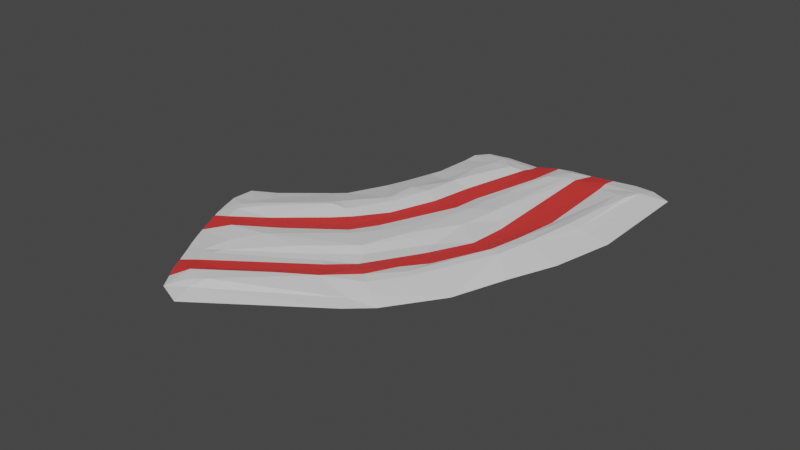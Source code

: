 # Source: road2.blend  (saved by Blender 3.6.11; exported with 4.5.12 LTS)
import bpy
from mathutils import Matrix  # noqa: F401  (used for matrix-valued properties, if any)

bpy.ops.wm.read_factory_settings(use_empty=True)
scene = bpy.context.scene
scene.name = 'Scene'

# ---- materials (node trees are filled in below, after node groups)
mat_material_001 = bpy.data.materials.new('Material.001')
mat_material_001.use_transparent_shadow = False
mat_material_002 = bpy.data.materials.new('Material.002')
mat_material_002.use_transparent_shadow = False

# ---- material node trees
mat_material_001.use_nodes = True; mat_material_001.node_tree.nodes.clear()
_N = mat_material_001.node_tree.nodes; _L = mat_material_001.node_tree.links
n0 = _N.new('ShaderNodeBsdfPrincipled'); n0.name = 'Principled BSDF'; n0.location = (10, 300)
n0.distribution = 'GGX'
n0.subsurface_method = 'RANDOM_WALK_SKIN'
n0.inputs[3].default_value = 1.45
n0.inputs[27].default_value = (0.0, 0.0, 0.0, 1.0)
n0.inputs[28].default_value = 1.0
n1 = _N.new('ShaderNodeOutputMaterial'); n1.name = 'Material Output'; n1.location = (300, 300)
_L.new(n0.outputs[0], n1.inputs[0])
n1.is_active_output = True
mat_material_002.use_nodes = True; mat_material_002.node_tree.nodes.clear()
_N = mat_material_002.node_tree.nodes; _L = mat_material_002.node_tree.links
n0 = _N.new('ShaderNodeBsdfPrincipled'); n0.name = 'Principled BSDF'; n0.location = (10, 300)
n0.distribution = 'GGX'
n0.subsurface_method = 'RANDOM_WALK_SKIN'
n0.inputs[0].default_value = (0.8, 0.04285, 0.03879, 1.0)
n0.inputs[3].default_value = 1.45
n0.inputs[27].default_value = (0.0, 0.0, 0.0, 1.0)
n0.inputs[28].default_value = 1.0
n1 = _N.new('ShaderNodeOutputMaterial'); n1.name = 'Material Output'; n1.location = (300, 300)
_L.new(n0.outputs[0], n1.inputs[0])
n1.is_active_output = True

# ---- world
world_world = bpy.data.worlds.new('World'); scene.world = world_world
world_world.use_nodes = True; world_world.node_tree.nodes.clear()
_N = world_world.node_tree.nodes; _L = world_world.node_tree.links
n0 = _N.new('ShaderNodeOutputWorld'); n0.name = 'World Output'; n0.location = (300, 300)
n1 = _N.new('ShaderNodeBackground'); n1.name = 'Background'; n1.location = (10, 300)
n1.inputs[0].default_value = (0.05088, 0.05088, 0.05088, 1.0)
_L.new(n1.outputs[0], n0.inputs[0])
n0.is_active_output = True
world_world.color = (0.05088, 0.05088, 0.05088)
world_world.use_sun_shadow = False
world_world.sun_shadow_jitter_overblur = 0.0

# ---- meshes
me_mesh = bpy.data.meshes.new('Mesh')
me_mesh.from_pydata([(-6.811, 7.451e-09, 1.153), (-6.476, 7.451e-09, 2.892), (-5.577, 7.451e-09, 4.663), (1.585, 0.09269, -5.768), (-0.3279, 7.451e-09, -6.397), (-5.329, 0.1523, 3.354), (-2.105, 7.451e-09, -6.082), (-6.694, 7.451e-09, 2.324), (-3.457, 7.451e-09, 7.074), (-5.589, 0.1936, 1.777), (-3.084, 7.451e-09, -5.012), (2.259, 7.451e-09, -6.834), (-4.606, 7.451e-09, 6.287), (3.564, 7.451e-09, -6.468), (1.754, 0.2355, -0.05362), (0.7987, 7.451e-09, 3.955), (-3.906, 0.1913, 0.1812), (-3.418, 0.1935, 5.93), (-0.7144, 0.2054, 3.056), (0.02615, 0.1693, 2.182), (-2.513, 0.1369, 1.375), (-1.747, 0.1677, -1.685), (-2.238, 0.2733, -1.948), (-2.925, 0.1784, 3.075), (-0.935, 0.11, -2.706), (-4.71, 0.138, 4.023), (-5.086, 7.451e-09, 5.503), (0.3833, 0.1364, -5.739), (3.578, 7.451e-09, -2.856), (-3.184, 7.451e-09, -3.8), (-6.355, 0.08649, 2.208), (0.1139, 7.451e-09, 4.566), (-3.092, 7.451e-09, -5.547), (-0.1054, 0.1898, 3.387), (-4.726, 7.451e-09, -0.3505), (-1.056, 0.0785, -5.42), (-1.58, 0.1113, -3.125), (-1.22, 0.1128, 2.146), (2.594, 0.1877, -2.928), (1.975, 0.2224, -1.177), (-2.139, 0.219, -3.098), (1.422, 0.2229, -0.1719), (-6.077, 7.451e-09, 0.7555), (2.364, 0.225, -3.991), (-1.97, 0.2187, -3.723), (-0.8458, 0.1067, -5.202), (-4.39, 7.451e-09, -0.6542), (0.0909, 0.2184, -2.253), (-3.445, 0.1011, 1.578), (-1.529, 0.1975, 1.938), (-0.5308, 0.2177, -1.889), (-0.009956, 0.1645, -4.298), (1.725, 0.106, -2.824), (0.4131, 0.09888, 3.675), (-2.104, 0.09428, -5.789), (2.258, 0.2377, -2.804), (2.89, 7.451e-09, -6.805), (-3.998, 0.236, 0.4563), (0.6639, 0.109, -5.772), (-3.637, 0.08896, 6.451), (-4.297, 7.451e-09, 6.737), (-4.215, 0.1753, 5.87), (-2.27, 0.1173, -5.173), (2.608, 0.1991, -5.532), (-3.893, 0.2486, 0.5543), (-3.423, 0.1931, 0.4722), (-5.743, 0.08201, 1.148), (1.517, 0.07731, -6.223), (0.7903, 7.451e-09, -6.575), (1.508, 7.451e-09, -6.698), (-0.9998, -0.006681, -5.866), (-5.981, 7.451e-09, 3.905), (2.733, 0.125, -6.198), (-6.157, 0.1268, 2.148), (2.473, 0.1566, -5.933), (2.291, 0.176, -5.609), (-1.468, 0.1592, -5.27), (-5.922, 0.08825, 2.946), (-6.058, 0.1138, 2.46), (0.294, 0.09077, -6.232), (2.513, -7.451e-09, 0.6599), (-3.573, -7.451e-09, -2.512), (-0.3921, 0.1697, -3.561), (2.011, 0.1853, -2.918), (2.948, 0.1086, -2.887), (-4.111, 0.1282, 2.533), (-4.621, 0.08759, 5.316), (-1.305, 0.1754, 3.892), (-0.5813, 0.1703, -2.664), (-1.144, 0.1117, 3.232), (-3.488, 0.1177, 1.097), (-4.145, 0.1911, 3.149), (-0.9983, 0.1043, 2.665), (-0.4108, 0.1929, 3.106), (-2.773, 7.451e-09, -5.945), (-6.024, 0.1172, 1.717), (-5.776, 7.451e-09, 4.304), (-5.548, 0.1885, 2.003), (-3.688, 0.1044, 5.242), (-6.849, 7.451e-09, 1.863), (0.1094, 7.451e-09, -6.513), (-5.405, 7.451e-09, 4.945), (2.232, 0.1103, -6.082), (-3.903, 0.1461, 6.255), (-0.1293, 0.1642, -5.306), (-2.837, 0.2354, -1.825), (-0.08139, 0.2179, -0.9235), (0.7323, 0.1394, -0.28), (-4.905, 0.102, 2.261), (-0.09681, 0.0438, 4.146), (-4.852, 7.451e-09, 5.942), (-2.254, 0.1762, -4.329), (-4.453, 0.08671, 4.455), (-3.125, 7.451e-09, -4.566), (-2.013, 0.1531, -5.229), (-2.339, 0.1804, 4.558), (-6.403, 7.451e-09, 3.043), (-1.082, -0.1031, -6.249), (-0.3335, 0.1527, -4.84), (1.041, 0.1539, -0.2802), (-0.9628, 0.1751, -1.707), (-1.387, 0.1564, -1.649), (0.478, 0.1369, -1.871), (0.7821, 0.08902, -1.51), (1.022, 0.09168, -1.438), (1.258, 0.1058, -1.366), (1.592, 0.1808, -1.259), (3.134, 7.451e-09, -0.8795), (-1.33, 0.1132, -2.997), (-2.613, 0.1017, -3.203), (-3.303, 7.451e-09, -3.404), (-2.236, 0.1778, 1.492), (-2.826, 0.105, 1.112), (-2.821, 0.112, 0.8203), (-3.026, 0.121, 0.6383), (-2.531, 0.1067, 3.179), (-2.03, 0.06044, 3.139), (-1.683, 0.1026, 3.27), (1.93, 7.451e-09, 2.328), (-3.811, 7.451e-09, -1.854), (-2.343, 0.12, -0.277), (-0.09499, 0.1074, 0.4127), (-2.91, 0.2108, -0.919), (0.6743, 0.1963, 2.268), (0.385, 0.2163, 2.339), (0.5684, 0.1711, 1.5), (-0.8021, 0.1849, 0.7272), (-1.025, 0.2192, 0.643), (0.03006, 0.1049, 1.001), (-2.638, 0.2108, -0.8958), (-1.667, 0.1737, 0.6851), (-2.051, 0.1248, 0.6054), (-2.3, 0.1064, 0.1539), (-4.559, 0.09936, 4.783), (-4.939, 0.06753, 4.744), (-5.539, 0.1032, 3.532)], [], [(10, 113, 111), (111, 114, 62), (23, 135, 37), (2, 101, 25), (6, 54, 117), (2, 25, 96), (17, 103, 59), (1, 30, 7), (3, 102, 67), (4, 70, 118), (9, 73, 97), (39, 127, 84), (91, 20, 85), (23, 37, 49), (106, 146, 141), (22, 105, 142), (19, 92, 18), (49, 131, 91), (64, 65, 57), (33, 109, 53), (15, 109, 31), (89, 86, 98), (108, 85, 48), (91, 85, 5), (5, 85, 77), (50, 106, 47), (128, 36, 21), (24, 82, 118), (105, 40, 129), (111, 44, 76), (27, 47, 58), (58, 47, 122), (27, 51, 47), (108, 78, 77), (0, 99, 95), (71, 77, 116), (20, 132, 48), (19, 145, 148, 92), (135, 136, 92, 37), (11, 69, 67), (108, 64, 97), (115, 61, 17), (64, 57, 9), (27, 68, 79), (32, 54, 94), (4, 79, 100), (118, 104, 4), (53, 138, 143), (94, 54, 6), (63, 55, 38), (43, 55, 63), (38, 55, 39), (79, 68, 100), (9, 57, 34), (34, 57, 16), (115, 89, 98), (87, 18, 89), (59, 60, 8), (98, 61, 115), (17, 61, 103), (10, 62, 32), (111, 62, 10), (19, 144, 145), (39, 41, 14), (39, 83, 126), (86, 153, 154), (91, 112, 23), (112, 91, 25), (97, 64, 9), (65, 64, 90), (66, 42, 0), (66, 34, 42), (67, 68, 58), (67, 69, 68), (58, 68, 27), (67, 58, 3), (86, 26, 61), (61, 110, 12), (61, 26, 110), (48, 133, 134, 90), (48, 132, 133), (155, 71, 25), (5, 155, 25), (116, 77, 1), (13, 56, 72), (12, 60, 61), (73, 99, 30), (95, 73, 9), (95, 99, 73), (75, 102, 3), (102, 74, 72), (75, 74, 102), (55, 43, 83), (43, 75, 83), (63, 75, 43), (76, 114, 111), (114, 76, 54), (54, 76, 35), (77, 78, 30), (77, 30, 1), (22, 21, 36), (40, 22, 36), (47, 51, 82), (81, 105, 129, 130), (46, 142, 139), (76, 44, 35), (111, 40, 44), (39, 55, 83), (118, 45, 24), (88, 82, 24), (104, 118, 82), (24, 128, 21), (35, 36, 45), (126, 83, 52), (84, 38, 39), (13, 72, 28), (72, 84, 28), (38, 84, 72), (49, 146, 147), (77, 85, 108), (48, 85, 20), (59, 109, 17), (31, 109, 59), (53, 109, 15), (53, 143, 33), (22, 40, 105), (57, 65, 16), (16, 46, 34), (106, 141, 107), (47, 88, 50), (82, 88, 47), (37, 92, 148, 141), (136, 137, 92), (137, 89, 92), (87, 109, 33), (115, 17, 87), (22, 142, 149), (65, 90, 134), (108, 48, 90), (91, 131, 20), (49, 91, 23), (18, 93, 19), (22, 149, 140, 21), (89, 18, 92), (87, 93, 18), (33, 93, 87), (36, 44, 40), (36, 35, 44), (84, 127, 28), (104, 51, 27), (51, 104, 82), (79, 104, 27), (4, 104, 79), (97, 78, 108), (97, 73, 78), (78, 73, 30), (45, 70, 35), (118, 70, 45), (83, 75, 52), (75, 3, 52), (67, 72, 11), (67, 102, 72), (60, 103, 61), (59, 103, 60), (96, 25, 71), (50, 88, 24), (117, 70, 4), (70, 54, 35), (117, 54, 70), (86, 101, 26), (154, 101, 86), (95, 66, 0), (66, 9, 34), (95, 9, 66), (64, 108, 90), (91, 5, 25), (63, 74, 75), (72, 74, 63), (59, 8, 31), (115, 87, 89), (98, 86, 61), (11, 72, 56), (38, 72, 63), (62, 54, 32), (62, 114, 54), (30, 99, 7), (111, 113, 29), (125, 126, 52), (124, 125, 52), (124, 52, 3), (123, 124, 3, 58), (122, 123, 58), (50, 24, 120), (121, 120, 24), (21, 121, 24), (14, 138, 80), (122, 47, 106), (106, 107, 123, 122), (107, 124, 123), (107, 119, 125, 124), (119, 41, 126, 125), (39, 126, 41), (14, 80, 127, 39), (45, 128, 24), (45, 36, 128), (129, 40, 111), (129, 111, 29), (130, 129, 29), (50, 150, 147), (20, 131, 150, 151), (50, 120, 151), (132, 20, 151, 152), (133, 132, 152, 140), (134, 133, 140), (65, 134, 140), (23, 112, 135), (136, 153, 86, 137), (86, 89, 137), (17, 109, 87), (141, 146, 49, 37), (142, 46, 16), (148, 119, 107), (148, 145, 41, 119), (143, 14, 41, 144), (145, 144, 41), (139, 142, 105, 81), (147, 106, 50), (141, 148, 107), (149, 142, 16, 65), (143, 144, 93, 33), (144, 19, 93), (140, 149, 65), (138, 53, 15), (147, 150, 131, 49), (151, 150, 50), (152, 151, 120, 121), (140, 152, 121, 21), (147, 146, 106), (112, 153, 136, 135), (154, 153, 112), (25, 101, 154), (154, 112, 25), (77, 155, 5), (77, 71, 155), (143, 138, 14)])
me_mesh.polygons.foreach_set('use_smooth', [True] * 245)
me_mesh.polygons.foreach_set('material_index', [0, 0, 0, 0, 0, 0, 0, 0, 0, 1, 0, 0, 0, 0, 0, 0, 1, 0, 0, 0, 0, 1, 1, 0, 1, 0, 1, 0, 0, 0, 0, 0, 0, 0, 0, 1, 1, 1, 0, 0, 0, 0, 0, 0, 0, 0, 0, 0, 0, 0, 0, 0, 0, 0, 0, 1, 1, 0, 1, 0, 0, 0, 0, 0, 0, 0, 0, 0, 0, 0, 0, 0, 1, 1, 0, 1, 1, 1, 1, 1, 1, 0, 0, 0, 0, 0, 0, 0, 0, 0, 0, 0, 0, 0, 0, 0, 0, 0, 0, 0, 0, 0, 0, 0, 0, 0, 0, 0, 1, 0, 0, 1, 1, 0, 0, 0, 0, 0, 0, 1, 1, 0, 0, 0, 0, 0, 0, 0, 0, 0, 0, 0, 0, 1, 0, 0, 0, 0, 1, 0, 0, 1, 0, 1, 1, 0, 0, 0, 0, 0, 0, 0, 0, 0, 0, 0, 1, 1, 0, 0, 0, 0, 0, 0, 0, 0, 1, 0, 0, 0, 0, 0, 0, 0, 0, 0, 0, 0, 0, 1, 1, 0, 0, 0, 0, 0, 0, 1, 1, 1, 1, 0, 0, 1, 1, 0, 0, 0, 1, 1, 1, 0, 0, 1, 1, 0, 0, 0, 0, 0, 0, 1, 1, 1, 0, 0, 0, 1, 0, 0, 0, 1, 1, 0, 0, 0, 0, 0, 0, 0, 0, 0, 0, 0, 0, 1, 1, 0, 0, 0, 0, 0, 1, 1, 0])
_k = set([(0, 66), (0, 95), (1, 30), (1, 77), (3, 52), (3, 58), (3, 67), (3, 75), (3, 102), (3, 124), (4, 70), (4, 79), (4, 104), (4, 118), (5, 25), (5, 77), (5, 91), (5, 155), (6, 54), (8, 59), (9, 34), (9, 57), (9, 64), (9, 66), (9, 73), (9, 95), (9, 97), (10, 62), (10, 111), (11, 72), (13, 72), (14, 39), (14, 41), (14, 80), (14, 138), (14, 143), (15, 53), (15, 109), (16, 34), (16, 46), (16, 57), (16, 65), (16, 142), (17, 59), (17, 87), (17, 103), (17, 109), (17, 115), (18, 19), (18, 87), (18, 89), (18, 92), (18, 93), (19, 92), (19, 93), (19, 144), (19, 145), (20, 48), (20, 85), (20, 91), (20, 131), (20, 151), (21, 22), (21, 36), (21, 121), (21, 128), (21, 140), (22, 36), (22, 40), (22, 105), (22, 142), (22, 149), (23, 37), (23, 49), (23, 91), (23, 112), (23, 135), (24, 45), (24, 82), (24, 88), (24, 118), (24, 120), (24, 121), (24, 128), (25, 71), (25, 91), (25, 112), (25, 154), (26, 61), (26, 86), (27, 47), (27, 51), (27, 58), (27, 68), (27, 79), (27, 104), (28, 72), (28, 84), (29, 111), (29, 129), (30, 73), (30, 99), (31, 59), (32, 54), (32, 62), (33, 53), (33, 87), (33, 93), (33, 109), (33, 143), (34, 57), (34, 66), (35, 36), (35, 44), (35, 45), (35, 54), (35, 70), (35, 76), (36, 40), (36, 44), (36, 45), (36, 128), (37, 49), (37, 92), (37, 135), (37, 141), (38, 39), (38, 55), (38, 63), (38, 72), (38, 84), (39, 41), (39, 55), (39, 83), (39, 84), (39, 126), (39, 127), (40, 44), (40, 105), (40, 111), (40, 129), (41, 119), (41, 126), (41, 144), (41, 145), (42, 66), (43, 55), (43, 63), (43, 75), (43, 83), (44, 76), (44, 111), (45, 70), (45, 128), (46, 142), (47, 50), (47, 58), (47, 82), (47, 88), (47, 106), (47, 122), (48, 108), (48, 132), (49, 91), (49, 131), (49, 146), (49, 147), (50, 88), (50, 120), (50, 147), (50, 150), (50, 151), (51, 82), (51, 104), (52, 75), (52, 83), (52, 124), (52, 125), (52, 126), (53, 109), (53, 138), (53, 143), (54, 62), (54, 70), (54, 76), (54, 94), (54, 114), (54, 117), (55, 63), (56, 72), (57, 64), (57, 65), (58, 67), (58, 68), (58, 122), (58, 123), (59, 60), (59, 103), (59, 109), (60, 61), (60, 103), (61, 86), (61, 98), (61, 103), (61, 110), (61, 115), (63, 72), (63, 74), (63, 75), (64, 65), (64, 97), (64, 108), (65, 90), (65, 134), (65, 140), (65, 149), (66, 95), (67, 68), (67, 72), (68, 79), (70, 118), (71, 155), (72, 74), (72, 84), (72, 102), (73, 78), (73, 97), (73, 99), (74, 75), (74, 102), (75, 83), (75, 102), (76, 111), (76, 114), (77, 78), (77, 85), (77, 108), (78, 97), (78, 108), (79, 100), (79, 104), (81, 105), (82, 88), (82, 104), (82, 118), (83, 126), (85, 91), (85, 108), (86, 98), (86, 101), (86, 137), (86, 153), (86, 154), (87, 89), (87, 93), (87, 109), (87, 115), (89, 92), (89, 98), (89, 115), (90, 108), (90, 134), (91, 112), (91, 131), (92, 136), (92, 137), (92, 148), (93, 144), (95, 99), (97, 108), (98, 115), (101, 154), (104, 118), (105, 129), (105, 142), (106, 107), (106, 122), (106, 141), (106, 146), (106, 147), (107, 119), (107, 123), (107, 124), (107, 141), (107, 148), (111, 114), (111, 129), (112, 135), (112, 153), (112, 154), (119, 125), (119, 148), (120, 121), (120, 151), (121, 152), (122, 123), (123, 124), (124, 125), (125, 126), (129, 130), (131, 150), (132, 133), (132, 152), (133, 140), (134, 140), (135, 136), (136, 137), (136, 153), (139, 142), (140, 149), (140, 152), (141, 146), (141, 148), (142, 149), (143, 144), (144, 145), (145, 148), (147, 150), (150, 151), (151, 152), (153, 154)])
me_mesh.attributes.new('sharp_edge', 'BOOLEAN', 'EDGE').data.foreach_set('value', [ (min(e.vertices), max(e.vertices)) in _k for e in me_mesh.edges])
_uv = me_mesh.uv_layers.new(name='map1')
_uv.uv.foreach_set('vector', [0.4361, 0.3065, 0.4361, 0.3065, 0.4361, 0.3065, 0.4361, 0.3065, 0.4361, 0.3065, 0.4361, 0.3065, 0.4361, 0.2784, 0.4361, 0.2784, 0.4361, 0.2784, 0.4361, 0.3065, 0.4361, 0.3065, 0.4361, 0.3065, 0.4361, 0.3065, 0.4361, 0.3065, 0.4361, 0.3065, 0.4361, 0.3065, 0.4361, 0.3065, 0.4361, 0.3065, 0.4361, 0.3065, 0.4361, 0.3065, 0.4361, 0.3065, 0.4361, 0.3065, 0.4361, 0.3065, 0.4361, 0.3065, 0.4361, 0.3065, 0.4361, 0.3065, 0.4361, 0.3065, 0.4361, 0.2784, 0.4361, 0.2784, 0.4361, 0.2784, 0.4361, 0.3065, 0.4361, 0.3065, 0.4361, 0.3065, 0.4361, 0.3065, 0.4361, 0.3065, 0.4361, 0.3065, 0.4361, 0.3065, 0.4361, 0.3065, 0.4361, 0.3065, 0.4361, 0.2784, 0.4361, 0.2784, 0.4361, 0.2784, 0.4361, 0.2784, 0.4361, 0.2784, 0.4361, 0.2784, 0.4361, 0.3065, 0.4361, 0.3065, 0.4361, 0.3065, 0.4361, 0.3065, 0.4361, 0.3065, 0.4361, 0.3065, 0.4361, 0.3065, 0.4361, 0.3065, 0.4361, 0.3065, 0.4361, 0.3065, 0.4361, 0.3065, 0.4361, 0.3065, 0.4361, 0.3065, 0.4361, 0.3065, 0.4361, 0.3065, 0.4361, 0.3065, 0.4361, 0.3065, 0.4361, 0.3065, 0.4361, 0.3065, 0.4361, 0.3065, 0.4361, 0.3065, 0.4361, 0.2784, 0.4361, 0.2784, 0.4361, 0.2784, 0.4361, 0.3065, 0.4361, 0.3065, 0.4361, 0.3065, 0.4361, 0.2784, 0.4361, 0.2784, 0.4361, 0.2784, 0.4361, 0.3065, 0.4361, 0.3065, 0.4361, 0.3065, 0.4361, 0.3065, 0.4361, 0.3065, 0.4361, 0.3065, 0.4361, 0.2784, 0.4361, 0.2784, 0.4361, 0.2784, 0.4361, 0.3065, 0.4361, 0.3065, 0.4361, 0.3065, 0.4361, 0.3065, 0.4361, 0.3065, 0.4361, 0.3065, 0.4361, 0.3065, 0.4361, 0.3065, 0.4361, 0.3065, 0.4361, 0.3065, 0.4361, 0.3065, 0.4361, 0.3065, 0.4361, 0.3065, 0.4361, 0.3065, 0.4361, 0.3065, 0.4361, 0.3065, 0.4361, 0.3065, 0.4361, 0.3065, 0.4361, 0.3065, 0.4361, 0.3065, 0.4361, 0.3065, 0.4361, 0.2784, 0.4361, 0.2784, 0.4361, 0.2784, 0.4361, 0.2784, 0.4361, 0.2784, 0.4361, 0.2784, 0.4361, 0.3065, 0.4361, 0.3065, 0.4361, 0.3065, 0.4361, 0.3065, 0.4361, 0.2784, 0.4361, 0.2784, 0.4361, 0.2784, 0.4361, 0.2784, 0.4361, 0.3065, 0.4361, 0.3065, 0.4361, 0.3065, 0.4361, 0.3065, 0.4361, 0.3065, 0.4361, 0.3065, 0.4361, 0.3065, 0.4361, 0.3065, 0.4361, 0.3065, 0.4361, 0.3065, 0.4361, 0.3065, 0.4361, 0.3065, 0.4361, 0.3065, 0.4361, 0.3065, 0.4361, 0.3065, 0.4361, 0.3065, 0.4361, 0.3065, 0.4361, 0.3065, 0.4361, 0.3065, 0.4361, 0.3065, 0.4361, 0.3065, 0.4361, 0.2784, 0.4361, 0.2784, 0.4361, 0.2784, 0.4361, 0.3065, 0.4361, 0.3065, 0.4361, 0.3065, 0.4361, 0.3065, 0.4361, 0.3065, 0.4361, 0.3065, 0.4361, 0.3065, 0.4361, 0.3065, 0.4361, 0.3065, 0.4361, 0.3065, 0.4361, 0.3065, 0.4361, 0.3065, 0.4361, 0.3065, 0.4361, 0.3065, 0.4361, 0.3065, 0.4361, 0.3065, 0.4361, 0.3065, 0.4361, 0.3065, 0.4361, 0.3065, 0.4361, 0.3065, 0.4361, 0.3065, 0.4361, 0.3065, 0.4361, 0.3065, 0.4361, 0.3065, 0.4361, 0.3065, 0.4361, 0.3065, 0.4361, 0.3065, 0.4361, 0.3065, 0.4361, 0.3065, 0.4361, 0.3065, 0.4361, 0.3065, 0.4361, 0.3065, 0.4361, 0.3065, 0.4361, 0.3065, 0.4361, 0.3065, 0.4361, 0.3065, 0.4361, 0.3065, 0.4361, 0.3065, 0.4361, 0.3065, 0.4361, 0.3065, 0.4361, 0.3065, 0.4361, 0.3065, 0.4361, 0.3065, 0.4361, 0.3065, 0.4361, 0.3065, 0.4361, 0.3065, 0.4361, 0.3065, 0.4361, 0.3065, 0.4361, 0.3065, 0.4361, 0.3065, 0.4361, 0.3065, 0.4361, 0.3065, 0.4361, 0.3065, 0.4361, 0.3065, 0.4361, 0.2784, 0.4361, 0.2784, 0.4361, 0.2784, 0.4361, 0.3065, 0.4361, 0.3065, 0.4361, 0.3065, 0.4361, 0.3065, 0.4361, 0.3065, 0.4361, 0.3065, 0.4361, 0.3065, 0.4361, 0.3065, 0.4361, 0.3065, 0.4361, 0.3065, 0.4361, 0.3065, 0.4361, 0.3065, 0.4361, 0.3065, 0.4361, 0.3065, 0.4361, 0.3065, 0.4361, 0.3065, 0.4361, 0.3065, 0.4361, 0.3065, 0.4361, 0.2784, 0.4361, 0.2784, 0.4361, 0.2784, 0.4361, 0.2784, 0.4361, 0.2784, 0.4361, 0.2784, 0.4361, 0.3065, 0.4361, 0.3065, 0.4361, 0.3065, 0.4361, 0.2784, 0.4361, 0.2784, 0.4361, 0.2784, 0.4361, 0.3065, 0.4361, 0.3065, 0.4361, 0.3065, 0.4361, 0.3065, 0.4361, 0.3065, 0.4361, 0.3065, 0.4361, 0.3065, 0.4361, 0.3065, 0.4361, 0.3065, 0.4361, 0.2784, 0.4361, 0.2784, 0.4361, 0.2784, 0.4361, 0.2784, 0.4361, 0.2784, 0.4361, 0.2784, 0.4361, 0.2784, 0.4362, 0.3064, 0.4362, 0.3064, 0.4362, 0.3064, 0.4362, 0.3064, 0.4362, 0.3064, 0.4362, 0.3064, 0.4361, 0.2784, 0.4361, 0.2784, 0.4361, 0.2784, 0.4361, 0.3065, 0.4361, 0.3065, 0.4361, 0.3065, 0.4361, 0.3065, 0.4361, 0.3065, 0.4361, 0.3065, 0.4361, 0.3065, 0.4361, 0.3065, 0.4361, 0.3065, 0.4361, 0.3065, 0.4361, 0.3065, 0.4361, 0.3065, 0.4361, 0.3065, 0.4361, 0.3065, 0.4361, 0.3065, 0.4361, 0.3065, 0.4361, 0.3065, 0.4361, 0.3065, 0.4361, 0.3065, 0.4361, 0.3065, 0.4361, 0.3065, 0.4361, 0.3065, 0.4361, 0.3065, 0.4361, 0.3065, 0.4361, 0.3065, 0.4361, 0.3065, 0.4361, 0.3065, 0.4361, 0.3065, 0.4361, 0.3065, 0.4361, 0.3065, 0.4361, 0.3065, 0.4361, 0.3065, 0.4361, 0.3065, 0.4361, 0.3065, 0.4361, 0.3065, 0.4361, 0.3065, 0.4361, 0.3065, 0.4361, 0.3065, 0.4361, 0.3065, 0.4361, 0.3065, 0.4361, 0.3065, 0.4361, 0.3065, 0.4361, 0.3065, 0.4361, 0.3065, 0.4361, 0.3065, 0.4361, 0.3065, 0.4361, 0.3065, 0.4361, 0.3065, 0.4361, 0.3065, 0.4361, 0.3065, 0.4361, 0.3065, 0.4361, 0.3065, 0.4361, 0.3065, 0.4361, 0.3065, 0.4361, 0.3065, 0.4361, 0.3065, 0.4361, 0.3065, 0.4361, 0.3065, 0.4361, 0.3065, 0.4361, 0.3065, 0.4361, 0.3065, 0.4361, 0.3065, 0.4361, 0.3065, 0.4361, 0.3065, 0.4361, 0.3065, 0.4361, 0.3065, 0.4361, 0.3065, 0.4361, 0.3065, 0.4361, 0.3065, 0.4361, 0.3065, 0.4361, 0.3065, 0.4361, 0.3065, 0.4361, 0.3065, 0.4361, 0.2784, 0.4361, 0.2784, 0.4361, 0.2784, 0.4361, 0.2784, 0.4361, 0.2784, 0.4361, 0.2784, 0.4361, 0.2784, 0.4361, 0.2784, 0.4361, 0.2784, 0.4361, 0.2784, 0.4361, 0.2784, 0.4361, 0.2784, 0.4361, 0.3065, 0.4361, 0.3065, 0.4361, 0.3065, 0.4361, 0.3065, 0.4361, 0.3065, 0.4361, 0.3065, 0.4361, 0.3065, 0.4361, 0.3065, 0.4361, 0.3065, 0.4361, 0.3065, 0.4361, 0.3065, 0.4361, 0.3065, 0.4361, 0.3065, 0.4361, 0.3065, 0.4361, 0.3065, 0.4361, 0.3065, 0.4361, 0.3065, 0.4361, 0.3065, 0.4361, 0.3065, 0.4361, 0.3065, 0.4361, 0.3065, 0.4361, 0.2784, 0.4361, 0.2784, 0.4361, 0.2784, 0.4361, 0.2784, 0.4361, 0.2784, 0.4361, 0.2784, 0.4361, 0.3065, 0.4361, 0.3065, 0.4361, 0.3065, 0.4361, 0.3065, 0.4361, 0.3065, 0.4361, 0.3065, 0.4361, 0.3065, 0.4361, 0.3065, 0.4361, 0.3065, 0.4361, 0.3065, 0.4361, 0.3065, 0.4361, 0.3065, 0.4361, 0.3065, 0.4361, 0.3065, 0.4361, 0.3065, 0.4361, 0.3065, 0.4361, 0.3065, 0.4361, 0.3065, 0.4361, 0.3065, 0.4361, 0.3065, 0.4361, 0.3065, 0.4361, 0.2784, 0.4361, 0.2784, 0.4361, 0.2784, 0.4361, 0.3065, 0.4361, 0.3065, 0.4361, 0.3065, 0.4361, 0.3065, 0.4361, 0.3065, 0.4361, 0.3065, 0.4361, 0.2784, 0.4361, 0.2784, 0.4361, 0.2784, 0.4361, 0.2784, 0.4361, 0.2784, 0.4361, 0.2784, 0.4361, 0.2784, 0.4361, 0.3065, 0.4361, 0.3065, 0.4361, 0.3065, 0.4361, 0.3065, 0.4361, 0.3065, 0.4361, 0.3065, 0.4361, 0.3065, 0.4361, 0.3065, 0.4361, 0.3065, 0.4361, 0.3065, 0.4361, 0.3065, 0.4361, 0.3065, 0.4361, 0.3065, 0.4361, 0.3065, 0.4361, 0.3065, 0.4361, 0.2784, 0.4361, 0.2784, 0.4361, 0.2784, 0.4361, 0.3065, 0.4361, 0.3065, 0.4361, 0.3065, 0.4361, 0.3065, 0.4361, 0.3065, 0.4361, 0.3065, 0.4361, 0.3065, 0.4361, 0.3065, 0.4361, 0.3065, 0.4361, 0.3065, 0.4361, 0.3065, 0.4361, 0.3065, 0.4361, 0.3065, 0.4361, 0.3065, 0.4361, 0.3065, 0.4361, 0.3065, 0.4361, 0.3065, 0.4361, 0.3065, 0.4361, 0.3065, 0.4361, 0.3065, 0.4361, 0.3065, 0.4361, 0.3065, 0.4361, 0.3065, 0.4361, 0.3065, 0.4361, 0.3065, 0.4361, 0.3065, 0.4361, 0.3065, 0.4361, 0.3065, 0.4361, 0.3065, 0.4361, 0.3065, 0.4361, 0.3065, 0.4361, 0.3065, 0.4361, 0.3065, 0.4361, 0.3065, 0.4361, 0.3065, 0.4361, 0.3065, 0.4361, 0.3065, 0.4361, 0.3065, 0.4361, 0.3065, 0.4361, 0.3065, 0.4361, 0.3065, 0.4361, 0.3065, 0.4361, 0.3065, 0.4361, 0.3065, 0.4361, 0.3065, 0.4361, 0.3065, 0.4361, 0.3065, 0.4361, 0.3065, 0.4361, 0.3065, 0.4361, 0.3065, 0.4361, 0.3065, 0.4361, 0.3065, 0.4361, 0.3065, 0.4361, 0.3065, 0.4361, 0.3065, 0.4361, 0.2784, 0.4361, 0.2784, 0.4361, 0.2784, 0.4361, 0.3065, 0.4361, 0.3065, 0.4361, 0.3065, 0.4361, 0.3065, 0.4361, 0.3065, 0.4361, 0.3065, 0.4361, 0.3065, 0.4361, 0.3065, 0.4361, 0.3065, 0.4361, 0.3065, 0.4361, 0.3065, 0.4361, 0.3065, 0.4361, 0.3065, 0.4361, 0.3065, 0.4361, 0.3065, 0.4361, 0.3065, 0.4361, 0.3065, 0.4361, 0.3065, 0.4361, 0.3065, 0.4361, 0.3065, 0.4361, 0.3065, 0.4361, 0.2784, 0.4361, 0.2784, 0.4361, 0.2784, 0.4361, 0.2784, 0.4361, 0.2784, 0.4361, 0.2784, 0.4361, 0.3065, 0.4361, 0.3065, 0.4361, 0.3065, 0.4361, 0.3065, 0.4361, 0.3065, 0.4361, 0.3065, 0.4361, 0.2784, 0.4361, 0.2784, 0.4361, 0.2784, 0.4361, 0.2784, 0.4361, 0.2784, 0.4361, 0.2784, 0.4361, 0.3065, 0.4361, 0.3065, 0.4361, 0.3065, 0.4361, 0.3065, 0.4361, 0.3065, 0.4361, 0.3065, 0.4361, 0.3065, 0.4361, 0.3065, 0.4361, 0.3065, 0.4361, 0.3065, 0.4361, 0.3065, 0.4361, 0.3065, 0.4361, 0.3065, 0.4361, 0.3065, 0.4361, 0.3065, 0.4361, 0.3065, 0.4361, 0.3065, 0.4361, 0.3065, 0.4361, 0.3065, 0.4361, 0.3065, 0.4361, 0.3065, 0.4361, 0.3065, 0.4361, 0.3065, 0.4361, 0.3065, 0.4361, 0.3065, 0.4361, 0.3065, 0.4361, 0.3065, 0.4361, 0.3065, 0.4361, 0.3065, 0.4361, 0.3065, 0.4361, 0.3065, 0.4361, 0.3065, 0.4361, 0.3065, 0.4361, 0.3065, 0.4361, 0.3065, 0.4361, 0.3065, 0.4361, 0.3065, 0.4361, 0.3065, 0.4361, 0.3065, 0.4361, 0.3065, 0.4361, 0.3065, 0.4361, 0.3065, 0.4361, 0.3065, 0.4361, 0.3065, 0.4361, 0.3065, 0.4361, 0.3065, 0.4361, 0.3065, 0.4361, 0.3065, 0.4361, 0.3065, 0.4361, 0.3065, 0.4361, 0.3065, 0.4361, 0.3065, 0.4361, 0.3065, 0.4361, 0.3065, 0.4361, 0.3065, 0.4361, 0.3065, 0.4361, 0.3065, 0.4361, 0.2784, 0.4361, 0.2784, 0.4361, 0.2784, 0.4361, 0.2784, 0.4361, 0.2784, 0.4361, 0.2784, 0.4361, 0.2784, 0.4361, 0.2784, 0.4361, 0.2784, 0.4361, 0.2784, 0.4361, 0.2784, 0.4361, 0.2784, 0.4361, 0.2784, 0.4361, 0.2784, 0.4361, 0.2784, 0.4361, 0.2784, 0.4361, 0.3065, 0.4361, 0.3065, 0.4361, 0.3065, 0.4361, 0.3065, 0.4361, 0.3065, 0.4361, 0.3065, 0.4361, 0.2784, 0.4361, 0.2784, 0.4361, 0.2784, 0.4361, 0.2784, 0.4361, 0.2784, 0.4361, 0.2784, 0.4361, 0.2784, 0.4361, 0.3065, 0.4361, 0.3065, 0.4361, 0.3065, 0.4361, 0.3065, 0.4361, 0.3065, 0.4361, 0.3065, 0.4361, 0.3065, 0.4361, 0.3065, 0.4361, 0.3065, 0.4361, 0.3065, 0.4361, 0.3065, 0.4361, 0.3065, 0.4361, 0.3065, 0.4361, 0.3065, 0.4361, 0.3065, 0.4361, 0.2784, 0.4361, 0.2784, 0.4361, 0.2784, 0.4361, 0.3065, 0.4361, 0.3065, 0.4361, 0.3065, 0.4361, 0.3065, 0.4361, 0.3065, 0.4361, 0.3065, 0.4361, 0.3065, 0.4361, 0.3065, 0.4361, 0.3065, 0.4361, 0.3065, 0.4361, 0.3065, 0.4361, 0.3065, 0.4361, 0.3065, 0.4361, 0.3065, 0.4361, 0.3065, 0.4361, 0.3065, 0.4361, 0.3065, 0.4361, 0.3065, 0.4361, 0.3065, 0.4361, 0.2784, 0.4361, 0.2784, 0.4361, 0.2784, 0.4361, 0.2784, 0.4361, 0.2784, 0.4361, 0.2784, 0.4361, 0.2784, 0.4361, 0.2784, 0.4361, 0.2784, 0.4361, 0.2784, 0.4361, 0.2784, 0.4361, 0.2784, 0.4361, 0.2784, 0.4361, 0.2784, 0.4361, 0.3065, 0.4361, 0.3065, 0.4361, 0.3065, 0.4361, 0.2784, 0.4361, 0.2784, 0.4361, 0.2784, 0.4361, 0.2784, 0.4361, 0.2784, 0.4361, 0.2784, 0.4361, 0.2784, 0.4361, 0.3065, 0.4361, 0.3065, 0.4361, 0.3065, 0.4361, 0.3065, 0.4361, 0.3065, 0.4361, 0.3065, 0.4361, 0.2784, 0.4361, 0.2784, 0.4361, 0.2784, 0.4361, 0.2784, 0.4361, 0.3065, 0.4361, 0.3065, 0.4361, 0.3065, 0.4361, 0.3065, 0.4361, 0.3065, 0.4361, 0.3065, 0.4361, 0.3065, 0.4361, 0.3065, 0.4361, 0.3065, 0.4361, 0.3065, 0.4361, 0.3065, 0.4361, 0.3065, 0.4361, 0.3065, 0.4361, 0.3065, 0.4361, 0.3065, 0.4361, 0.3065, 0.4361, 0.3065, 0.4361, 0.3065, 0.4361, 0.3065, 0.4361, 0.3065, 0.4361, 0.3065, 0.4361, 0.3065, 0.4361, 0.3065, 0.4361, 0.3065, 0.4361, 0.2784, 0.4361, 0.2784, 0.4361, 0.2784, 0.4361, 0.3065, 0.4361, 0.3065, 0.4361, 0.3065, 0.4361, 0.3065, 0.4361, 0.3065, 0.4361, 0.3065, 0.4361, 0.3065, 0.4361, 0.3065, 0.4361, 0.3065, 0.4361, 0.3065, 0.4361, 0.3065, 0.4361, 0.3065, 0.4361, 0.3065, 0.4361, 0.3065, 0.4361, 0.3065, 0.4361, 0.3065, 0.4361, 0.3065, 0.4361, 0.3065, 0.4361, 0.3065, 0.4361, 0.3065, 0.4361, 0.3065, 0.4361, 0.3065, 0.4361, 0.3065, 0.4361, 0.3065, 0.4361, 0.2784, 0.4361, 0.2784, 0.4361, 0.2784, 0.4361, 0.2784, 0.4361, 0.2784, 0.4361, 0.2784, 0.4361, 0.2784, 0.4361, 0.2784, 0.4361, 0.3065, 0.4361, 0.3065, 0.4361, 0.3065, 0.4361, 0.2784, 0.4361, 0.2784, 0.4361, 0.2784, 0.4361, 0.2784, 0.4361, 0.2784, 0.4361, 0.2784, 0.4361, 0.2784, 0.4361, 0.3065, 0.4361, 0.3065, 0.4361, 0.3065, 0.4361, 0.3065, 0.4361, 0.3065, 0.4361, 0.3065, 0.4361, 0.2784, 0.4361, 0.2784, 0.4361, 0.2784, 0.4361, 0.2784, 0.4361, 0.2784, 0.4361, 0.2784, 0.4361, 0.3065, 0.4361, 0.3065, 0.4361, 0.3065])
me_mesh.materials.append(mat_material_001)
me_mesh.materials.append(mat_material_002)
me_mesh.update()
me_mesh.normals_split_custom_set([tuple(v) for v in zip(*[iter([-0.1935, 0.9809, -0.01778, -0.1943, 0.9808, -0.01494, -0.1936, 0.9809, -0.01731, -0.1523, 0.9861, -0.06591, -0.1519, 0.9861, -0.06697, -0.1547, 0.9851, -0.07504, 0.1317, 0.9761, 0.1729, 0.1317, 0.9761, 0.1729, 0.1317, 0.9761, 0.1729, -0.1118, 0.9918, 0.06231, -0.1168, 0.9913, 0.06033, -0.1105, 0.9917, 0.06522, 0.04574, 0.9508, -0.3063, 0.04574, 0.9508, -0.3063, 0.04574, 0.9508, -0.3063, -0.1118, 0.9918, 0.06231, -0.1105, 0.9917, 0.06522, -0.112, 0.9918, 0.06187, 0.04995, 0.975, 0.2167, 0.04995, 0.975, 0.2167, 0.04995, 0.975, 0.2167, -0.2192, 0.9721, 0.08393, -0.2223, 0.9721, 0.07496, -0.2208, 0.9721, 0.07926, -0.04061, 0.9988, -0.02773, -0.0401, 0.9987, -0.03028, -0.03889, 0.9986, -0.03641, -0.08701, 0.9914, -0.09758, -0.08701, 0.9914, -0.09758, -0.08701, 0.9914, -0.09758, -0.09127, 0.995, 0.03943, -0.09127, 0.995, 0.03943, -0.09127, 0.995, 0.03943, 0.1792, 0.9831, 0.03653, 0.1704, 0.9847, 0.03744, 0.1774, 0.9835, 0.03672, -0.08203, 0.991, -0.1057, -0.08203, 0.991, -0.1057, -0.08203, 0.991, -0.1057, 0.1399, 0.9721, 0.1882, 0.1399, 0.9721, 0.1882, 0.1399, 0.9721, 0.1882, 0.145, 0.9859, 0.08307, 0.145, 0.9859, 0.08307, 0.145, 0.9859, 0.08307, -0.0587, 0.998, 0.02233, -0.0587, 0.998, 0.02233, -0.0587, 0.998, 0.02233, -0.135, 0.9787, -0.1548, -0.135, 0.9787, -0.1548, -0.135, 0.9787, -0.1548, -0.01319, 0.9996, -0.02321, -0.01319, 0.9996, -0.02321, -0.01319, 0.9996, -0.02321, 0.07856, 0.9748, -0.2089, 0.07856, 0.9748, -0.2089, 0.07856, 0.9748, -0.2089, 0.0677, 0.9799, 0.1876, 0.0677, 0.9799, 0.1876, 0.0677, 0.9799, 0.1876, 0.06399, 0.9954, 0.07179, 0.06218, 0.9954, 0.07271, 0.06383, 0.9954, 0.07187, -0.01897, 0.9996, -0.02002, -0.01864, 0.9996, -0.01953, -0.01969, 0.9996, -0.02128, -0.01877, 0.999, -0.04144, -0.03004, 0.9983, -0.04964, -0.03948, 0.9975, -0.0587, -0.05057, 0.9933, -0.1042, -0.04294, 0.9943, -0.09722, -0.04891, 0.9936, -0.1017, -0.04891, 0.9936, -0.1017, -0.04294, 0.9943, -0.09722, -0.04322, 0.9947, -0.0933, 0.0002466, 1.0, -0.0003587, -0.0006499, 1.0, 5.842e-05, -0.001, 1.0, 0.0002215, 0.01178, 0.9992, -0.03776, 0.01178, 0.9992, -0.03776, 0.01178, 0.9992, -0.03776, -0.1397, 0.99, -0.01956, -0.1397, 0.99, -0.01956, -0.1397, 0.99, -0.01956, -0.2111, 0.969, -0.1283, -0.2111, 0.969, -0.1283, -0.2111, 0.969, -0.1283, -0.03973, 0.9979, -0.05125, -0.03973, 0.9979, -0.05125, -0.03973, 0.9979, -0.05125, 0.09533, 0.9953, -0.01542, 0.09533, 0.9953, -0.01542, 0.09533, 0.9953, -0.01542, 0.2034, 0.9791, 0.002684, 0.2034, 0.9791, 0.002684, 0.2034, 0.9791, 0.002684, -0.02126, 0.9995, -0.0253, -0.03092, 0.9992, -0.02481, -0.0233, 0.9994, -0.02519, 0.01843, 0.9987, 0.0474, 0.01843, 0.9987, 0.0474, 0.01843, 0.9987, 0.0474, -0.1421, 0.9898, -0.007503, -0.1421, 0.9898, -0.007503, -0.1421, 0.9898, -0.007503, -0.1637, 0.9832, 0.08048, -0.162, 0.9835, 0.08058, -0.1643, 0.9832, 0.0802, -0.04888, 0.9978, -0.04373, -0.05115, 0.9973, -0.05206, -0.0514, 0.9969, -0.06, -0.08303, 0.9951, -0.05458, -0.08303, 0.9951, -0.05458, -0.08303, 0.9951, -0.05458, -0.08303, 0.9951, -0.05458, 0.02641, 0.9969, 0.07403, 0.02641, 0.9969, 0.07403, 0.02641, 0.9969, 0.07403, 0.02641, 0.9969, 0.07403, -0.03016, 0.9864, -0.1614, -0.02945, 0.9868, -0.1593, -0.03063, 0.9855, -0.1667, 0.07998, 0.988, 0.1323, 0.07998, 0.988, 0.1323, 0.07998, 0.988, 0.1323, -0.02087, 0.9994, -0.02592, -0.02614, 0.9986, 0.04695, -0.02177, 0.9998, -0.0006056, -0.07039, 0.9961, -0.05289, -0.07039, 0.9961, -0.05289, -0.07039, 0.9961, -0.05289, 0.1043, 0.9884, -0.1104, 0.1043, 0.9884, -0.1104, 0.1043, 0.9884, -0.1104, -0.1174, 0.9886, -0.09412, -0.1174, 0.9886, -0.09412, -0.1174, 0.9886, -0.09412, -0.07031, 0.962, -0.2639, -0.07031, 0.962, -0.2639, -0.07031, 0.962, -0.2639, -0.2705, 0.958, -0.09497, -0.2705, 0.958, -0.09497, -0.2705, 0.958, -0.09497, 0.1492, 0.9841, 0.09587, 0.1493, 0.9843, 0.09464, 0.1498, 0.9849, 0.0871, -0.06243, 0.95, -0.3059, -0.06243, 0.95, -0.3059, -0.06243, 0.95, -0.3059, 0.1493, 0.9888, 0.005164, 0.1493, 0.9888, 0.005164, 0.1493, 0.9888, 0.005164, 0.08853, 0.9961, -0.002736, 0.08853, 0.9961, -0.002736, 0.08853, 0.9961, -0.002736, 0.1608, 0.9863, 0.03725, 0.1608, 0.9863, 0.03725, 0.1608, 0.9863, 0.03725, -0.02646, 0.9564, -0.2908, -0.02646, 0.9564, -0.2908, -0.02646, 0.9564, -0.2908, -0.1505, 0.9772, -0.15, -0.1505, 0.9772, -0.15, -0.1505, 0.9772, -0.15, -0.1025, 0.9758, -0.1929, -0.1025, 0.9758, -0.1929, -0.1025, 0.9758, -0.1929, -0.1478, 0.9718, -0.1836, -0.1478, 0.9718, -0.1836, -0.1478, 0.9718, -0.1836, -0.2715, 0.9494, -0.1577, -0.2715, 0.9494, -0.1577, -0.2715, 0.9494, -0.1577, -0.0639, 0.9852, 0.1591, -0.0639, 0.9852, 0.1591, -0.0639, 0.9852, 0.1591, -0.1871, 0.9462, -0.2639, -0.1871, 0.9462, -0.2639, -0.1871, 0.9462, -0.2639, -0.02177, 0.9998, -0.0006056, -0.02614, 0.9986, 0.04695, -0.03025, 0.9945, 0.09978, -0.1422, 0.9898, 0.002067, -0.1422, 0.9898, 0.002067, -0.1422, 0.9898, 0.002067, -0.1523, 0.9861, -0.06591, -0.1547, 0.9851, -0.07504, -0.155, 0.9857, -0.06583, -0.09731, 0.9924, -0.07471, -0.09731, 0.9924, -0.07471, -0.09731, 0.9924, -0.07471, -0.03142, 0.9993, -0.01785, -0.03142, 0.9993, -0.01785, -0.03142, 0.9993, -0.01785, -0.103, 0.9944, -0.02326, -0.103, 0.9944, -0.02326, -0.103, 0.9944, -0.02326, -0.08468, 0.9963, 0.01223, -0.08468, 0.9963, 0.01223, -0.08468, 0.9963, 0.01223, 0.01545, 0.9964, 0.08327, 0.01545, 0.9964, 0.08327, 0.01545, 0.9964, 0.08327, 0.04653, 0.9948, 0.09046, 0.04653, 0.9948, 0.09046, 0.04653, 0.9948, 0.09046, -0.01418, 0.9996, 0.02527, -0.01418, 0.9996, 0.02527, -0.01418, 0.9996, 0.02527, 0.139, 0.9813, 0.1328, 0.1295, 0.9818, 0.1386, 0.1251, 0.982, 0.1418, -0.07636, 0.9871, -0.141, -0.07636, 0.9871, -0.141, -0.07636, 0.9871, -0.141, -0.09943, 0.9876, -0.1215, -0.09943, 0.9876, -0.1215, -0.09943, 0.9876, -0.1215, -0.03727, 0.9894, -0.1401, -0.03727, 0.9894, -0.1401, -0.03727, 0.9894, -0.1401, -0.03063, 0.9855, -0.1667, -0.02945, 0.9868, -0.1593, -0.02732, 0.9867, -0.1601, 0.08211, 0.9892, -0.1213, 0.08211, 0.9892, -0.1213, 0.08211, 0.9892, -0.1213, 0.01786, 0.9992, -0.03642, 0.01786, 0.9992, -0.03642, 0.01786, 0.9992, -0.03642, -0.1909, 0.9815, -0.01577, -0.1909, 0.9815, -0.01577, -0.1909, 0.9815, -0.01577, -0.2449, 0.9543, 0.1715, -0.243, 0.9544, 0.1733, -0.2432, 0.9544, 0.1731, -0.249, 0.9594, 0.1328, -0.249, 0.9594, 0.1328, -0.249, 0.9594, 0.1328, 0.01554, 0.9995, 0.02586, 0.01422, 0.9997, 0.02192, 0.02676, 0.9995, 0.01888, 0.01673, 0.9993, 0.03271, 0.01554, 0.9995, 0.02586, 0.01192, 0.9996, 0.02417, 0.01422, 0.9997, 0.02192, -0.1189, 0.9842, 0.1312, -0.1191, 0.9841, 0.1315, -0.1189, 0.9842, 0.1312, -0.1187, 0.9843, 0.1309, -0.1189, 0.9842, 0.1312, -0.1189, 0.9842, 0.1312, -0.1643, 0.9832, 0.0802, -0.162, 0.9835, 0.08058, -0.1643, 0.9832, 0.08002, 0.08927, 0.9799, -0.1785, 0.08927, 0.9799, -0.1785, 0.08927, 0.9799, -0.1785, -0.2432, 0.9544, 0.1731, -0.2469, 0.9541, 0.1696, -0.2449, 0.9543, 0.1715, -0.1917, 0.981, 0.02842, -0.1917, 0.981, 0.02842, -0.1917, 0.981, 0.02842, -0.1535, 0.9857, -0.06947, -0.1615, 0.9843, -0.07189, -0.163, 0.984, -0.07235, -0.1535, 0.9857, -0.06947, -0.1525, 0.9859, -0.06915, -0.1615, 0.9843, -0.07189, -0.08813, 0.9881, -0.1261, -0.08813, 0.9881, -0.1261, -0.08813, 0.9881, -0.1261, -0.07187, 0.9796, -0.1876, -0.07187, 0.9796, -0.1876, -0.07187, 0.9796, -0.1876, -0.1135, 0.9859, -0.1226, -0.1135, 0.9859, -0.1226, -0.1135, 0.9859, -0.1226, -0.1946, 0.9805, -0.02745, -0.1945, 0.9805, -0.02771, -0.1957, 0.9803, -0.02519, -0.1772, 0.9839, -0.02188, -0.1772, 0.9839, -0.02188, -0.1772, 0.9839, -0.02188, -0.06582, 0.9975, -0.02726, -0.06582, 0.9975, -0.02726, -0.06582, 0.9975, -0.02726, -0.01332, 0.9995, -0.02922, -0.01332, 0.9995, -0.02922, -0.01332, 0.9995, -0.02922, -0.01867, 0.9947, -0.1016, -0.01867, 0.9947, -0.1016, -0.01867, 0.9947, -0.1016, 0.1003, 0.9646, -0.2437, 0.1003, 0.9646, -0.2437, 0.1003, 0.9646, -0.2437, -0.1732, 0.9799, 0.09918, -0.1722, 0.9803, 0.09667, -0.1732, 0.9798, 0.09961, -0.1732, 0.9799, 0.09918, -0.1732, 0.9798, 0.09961, -0.1655, 0.9817, 0.09467, 0.2173, 0.976, -0.01302, 0.2173, 0.976, -0.01302, 0.2173, 0.976, -0.01302, 0.1879, 0.9817, -0.03022, 0.1879, 0.9817, -0.03022, 0.1879, 0.9817, -0.03022, -0.0233, 0.9994, -0.02519, -0.03092, 0.9992, -0.02481, -0.03389, 0.9991, -0.02467, -0.1723, 0.9804, -0.09524, -0.1723, 0.9804, -0.09524, -0.1723, 0.9804, -0.09524, -0.1723, 0.9804, -0.09524, -0.1537, 0.9853, -0.07418, -0.1537, 0.9853, -0.07418, -0.1537, 0.9853, -0.07418, 0.2019, 0.979, 0.0278, 0.2019, 0.979, 0.0278, 0.2019, 0.979, 0.0278, -0.09373, 0.9953, -0.02577, -0.09373, 0.9953, -0.02577, -0.09373, 0.9953, -0.02577, -0.1958, 0.9803, -0.02486, -0.1946, 0.9805, -0.02745, -0.1957, 0.9803, -0.02519, -0.06501, 0.9972, -0.0379, -0.0003797, 0.9925, -0.1223, -0.08639, 0.9963, -0.004403, -0.1639, 0.9859, -0.03519, -0.1639, 0.9859, -0.03519, -0.1639, 0.9859, -0.03519, -0.09604, 0.9952, -0.01763, -0.09604, 0.9952, -0.01763, -0.09604, 0.9952, -0.01763, 0.03334, 0.999, -0.02987, 0.03119, 0.999, -0.03158, 0.03173, 0.999, -0.03115, -0.09594, 0.9947, -0.03611, -0.09594, 0.9947, -0.03611, -0.09594, 0.9947, -0.03611, -0.2885, 0.9549, -0.0702, -0.2885, 0.9549, -0.0702, -0.2885, 0.9549, -0.0702, 0.2115, 0.9758, 0.05535, 0.2115, 0.9758, 0.05535, 0.2115, 0.9758, 0.05535, 0.1485, 0.9889, -0.0005533, 0.1485, 0.9889, -0.0005533, 0.1485, 0.9889, -0.0005533, 0.1702, 0.9854, -0.006166, 0.1702, 0.9854, -0.006166, 0.1702, 0.9854, -0.006166, 0.2189, 0.9757, -0.009365, 0.2189, 0.9757, -0.009365, 0.2189, 0.9757, -0.009365, 0.1274, 0.9896, 0.06623, 0.1273, 0.9896, 0.06658, 0.1245, 0.9895, 0.07385, -0.02642, 0.9995, -0.01919, -0.02642, 0.9995, -0.01919, -0.02642, 0.9995, -0.01919, -0.03948, 0.9975, -0.0587, -0.03004, 0.9983, -0.04964, -0.05245, 0.9965, -0.06486, 0.1867, 0.945, 0.2684, 0.1867, 0.945, 0.2684, 0.1867, 0.945, 0.2684, 0.06383, 0.9954, 0.07187, 0.06218, 0.9954, 0.07271, 0.06055, 0.9955, 0.07353, 0.09327, 0.9723, 0.2144, 0.09327, 0.9723, 0.2144, 0.09327, 0.9723, 0.2144, 0.1226, 0.9883, 0.09121, 0.1226, 0.9883, 0.09121, 0.1226, 0.9883, 0.09121, -0.07415, 0.9958, -0.05352, -0.07415, 0.9958, -0.05352, -0.07415, 0.9958, -0.05352, 0.07748, 0.9879, -0.1345, 0.07748, 0.9879, -0.1345, 0.07748, 0.9879, -0.1345, -0.133, 0.9801, -0.1474, -0.133, 0.9801, -0.1474, -0.133, 0.9801, -0.1474, 0.03068, 0.9961, 0.08274, 0.03068, 0.9961, 0.08274, 0.03068, 0.9961, 0.08274, -0.03548, 0.9976, -0.05873, -0.03548, 0.9976, -0.05873, -0.03548, 0.9976, -0.05873, -0.06294, 0.9979, -0.01389, -0.06294, 0.9979, -0.01389, -0.06294, 0.9979, -0.01389, 0.01196, 0.9999, 0.006159, 0.01196, 0.9999, 0.006159, 0.01196, 0.9999, 0.006159, 0.01196, 0.9999, 0.006159, -0.08529, 0.9919, -0.09365, -0.08529, 0.9919, -0.09365, -0.08529, 0.9919, -0.09365, -0.01817, 0.9997, -0.01795, -0.01897, 0.9996, -0.02002, -0.01815, 0.9997, -0.01768, 0.06716, 0.9799, 0.1876, 0.06716, 0.9799, 0.1876, 0.06716, 0.9799, 0.1876, -0.002517, 0.9999, -0.01149, -0.002517, 0.9999, -0.01149, -0.002517, 0.9999, -0.01149, -0.004959, 0.9983, 0.05743, -0.004959, 0.9983, 0.05743, -0.004959, 0.9983, 0.05743, 0.1235, 0.9836, 0.1315, 0.1235, 0.9836, 0.1315, 0.1235, 0.9836, 0.1315, 0.01611, 0.9993, 0.03314, 0.01554, 0.9995, 0.02586, 0.01673, 0.9993, 0.03271, -0.09584, 0.9883, -0.1183, -0.09584, 0.9883, -0.1183, -0.09584, 0.9883, -0.1183, 0.01236, 0.9994, 0.03198, 0.01236, 0.9994, 0.03198, 0.01236, 0.9994, 0.03198, 0.04188, 0.9991, -0.005738, 0.04188, 0.9991, -0.005738, 0.04188, 0.9991, -0.005738, 0.1355, 0.9858, 0.09901, 0.1355, 0.9858, 0.09901, 0.1355, 0.9858, 0.09901, 0.1355, 0.9858, 0.09901, -0.2414, 0.9675, -0.07469, -0.2414, 0.9675, -0.07469, -0.2414, 0.9675, -0.07469, 0.0313, 0.9978, 0.0579, 0.0313, 0.9978, 0.0579, 0.0313, 0.9978, 0.0579, -0.005011, 0.9998, 0.01662, -0.005011, 0.9998, 0.01662, -0.005011, 0.9998, 0.01662, 0.1915, 0.9801, 0.05136, 0.1915, 0.9801, 0.05136, 0.1915, 0.9801, 0.05136, 0.2152, 0.9759, 0.03521, 0.2152, 0.9759, 0.03521, 0.2152, 0.9759, 0.03521, 0.1774, 0.9835, 0.03672, 0.1704, 0.9847, 0.03744, 0.168, 0.9851, 0.03768, 0.04896, 0.9988, -0.006118, 0.04896, 0.9988, -0.006118, 0.04896, 0.9988, -0.006118, 0.01065, 0.9999, -0.001582, 0.01065, 0.9999, -0.001582, 0.01065, 0.9999, -0.001582, -0.02066, 0.9959, -0.08845, -0.02066, 0.9959, -0.08845, -0.02066, 0.9959, -0.08845, -0.1097, 0.9856, -0.1284, -0.1097, 0.9856, -0.1284, -0.1097, 0.9856, -0.1284, 0.04658, 0.9762, 0.2118, 0.04658, 0.9762, 0.2118, 0.04658, 0.9762, 0.2118, -0.08432, 0.9941, 0.06839, -0.08432, 0.9941, 0.06839, -0.08432, 0.9941, 0.06839, -0.1722, 0.9803, 0.09667, -0.1713, 0.9806, 0.0956, -0.1732, 0.9798, 0.09961, 0.05527, 0.982, -0.1806, 0.05527, 0.982, -0.1806, 0.05527, 0.982, -0.1806, -0.06501, 0.9972, -0.0379, 0.03626, 0.9836, -0.1765, -0.0003797, 0.9925, -0.1223, -0.2775, 0.9602, -0.03226, -0.2775, 0.9602, -0.03226, -0.2775, 0.9602, -0.03226, -0.1174, 0.9931, 0.001109, -0.1174, 0.9931, 0.001109, -0.1174, 0.9931, 0.001109, -0.03063, 0.9855, -0.1667, -0.03514, 0.9853, -0.1673, -0.03016, 0.9864, -0.1614, -0.03889, 0.9986, -0.03641, -0.0401, 0.9987, -0.03028, -0.03831, 0.9985, -0.03933, -0.1361, 0.9735, 0.1839, -0.1361, 0.9735, 0.1839, -0.1361, 0.9735, 0.1839, -0.005053, 0.9581, 0.2864, -0.005053, 0.9581, 0.2864, -0.005053, 0.9581, 0.2864, -0.112, 0.9918, 0.06187, -0.1105, 0.9917, 0.06522, -0.1131, 0.9919, 0.05786, -0.1289, 0.9894, -0.0664, -0.1621, 0.9855, -0.04974, -0.1548, 0.9865, -0.0536, -0.05691, 0.9708, -0.2331, -0.03882, 0.9712, -0.235, -0.172, 0.9634, -0.2055, 0.07732, 0.9811, -0.1776, 0.07732, 0.9811, -0.1776, 0.07732, 0.9811, -0.1776, -0.05691, 0.9708, -0.2331, 0.07017, 0.9637, -0.2576, -0.03882, 0.9712, -0.235, -0.1508, 0.9848, 0.08602, -0.1508, 0.9848, 0.08602, -0.1508, 0.9848, 0.08602, -0.128, 0.9911, 0.03654, -0.128, 0.9911, 0.03654, -0.128, 0.9911, 0.03654, -0.07657, 0.9921, -0.09929, -0.07657, 0.9921, -0.09929, -0.07657, 0.9921, -0.09929, -0.1308, 0.9811, -0.1424, -0.1308, 0.9811, -0.1424, -0.1308, 0.9811, -0.1424, -0.1533, 0.9787, -0.1365, -0.1533, 0.9787, -0.1365, -0.1533, 0.9787, -0.1365, 0.1295, 0.9818, 0.1386, 0.1137, 0.9818, 0.1518, 0.1251, 0.982, 0.1418, -0.02501, 0.9987, 0.04453, -0.02501, 0.9987, 0.04453, -0.02501, 0.9987, 0.04453, -0.05085, 0.9948, -0.08805, -0.05085, 0.9948, -0.08805, -0.05085, 0.9948, -0.08805, 0.01023, 0.994, -0.1086, 0.01023, 0.994, -0.1086, 0.01023, 0.994, -0.1086, 0.08244, 0.9897, 0.1174, 0.08244, 0.9897, 0.1174, 0.08244, 0.9897, 0.1174, -0.06739, 0.9914, -0.1121, -0.06739, 0.9914, -0.1121, -0.06739, 0.9914, -0.1121, -0.02871, 0.9903, -0.136, -0.02871, 0.9903, -0.136, -0.02871, 0.9903, -0.136, 0.009166, 0.9799, -0.1992, 0.009166, 0.9799, -0.1992, 0.009166, 0.9799, -0.1992, 0.5362, 0.8441, 0.006714, 0.5362, 0.8441, 0.006714, 0.5362, 0.8441, 0.006714, -0.111, 0.9916, -0.06697, -0.111, 0.9916, -0.06697, -0.111, 0.9916, -0.06697, -0.1547, 0.9851, -0.07504, -0.1519, 0.9861, -0.06697, -0.1542, 0.9849, -0.07835, -0.2223, 0.9721, 0.07496, -0.2224, 0.9721, 0.07468, -0.2208, 0.9721, 0.07926, -0.1936, 0.9809, -0.01731, -0.1943, 0.9808, -0.01494, -0.1943, 0.9808, -0.01483, -0.1991, 0.9779, -0.06368, -0.1991, 0.9779, -0.06368, -0.1991, 0.9779, -0.06368, -0.05433, 0.9984, -0.01725, -0.05433, 0.9984, -0.01725, -0.05433, 0.9984, -0.01725, -0.02675, 0.9996, -0.003245, -0.02675, 0.9996, -0.003245, -0.02675, 0.9996, -0.003245, 0.01155, 0.9999, 0.00304, 0.01155, 0.9999, 0.00304, 0.01155, 0.9999, 0.00304, 0.01155, 0.9999, 0.00304, 0.1553, 0.9879, 0.0003256, 0.1553, 0.9879, 0.0003256, 0.1553, 0.9879, 0.0003256, -0.1289, 0.9894, -0.0664, -0.1548, 0.9865, -0.0536, -0.1264, 0.9896, -0.06795, -0.05287, 0.9964, -0.06633, -0.05287, 0.9964, -0.06633, -0.05287, 0.9964, -0.06633, 0.03173, 0.999, -0.03115, 0.03403, 0.999, -0.02932, 0.03334, 0.999, -0.02987, 0.2266, 0.9708, 0.07924, 0.2266, 0.9708, 0.07924, 0.2266, 0.9708, 0.07924, 0.1831, 0.9828, 0.02407, 0.1831, 0.9828, 0.02407, 0.1831, 0.9828, 0.02407, 0.1325, 0.9909, -0.02274, 0.1325, 0.9909, -0.02274, 0.1325, 0.9909, -0.02274, 0.1325, 0.9909, -0.02274, 0.001139, 0.9992, -0.04091, 0.001139, 0.9992, -0.04091, 0.001139, 0.9992, -0.04091, -0.04541, 0.9976, -0.05288, -0.04541, 0.9976, -0.05288, -0.04541, 0.9976, -0.05288, -0.04541, 0.9976, -0.05288, -0.1761, 0.9817, -0.07215, -0.1761, 0.9817, -0.07215, -0.1761, 0.9817, -0.07215, -0.1761, 0.9817, -0.07215, -0.0964, 0.9939, -0.05363, -0.0964, 0.9939, -0.05363, -0.0964, 0.9939, -0.05363, 0.2022, 0.9776, 0.05909, 0.2022, 0.9776, 0.05909, 0.2022, 0.9776, 0.05909, 0.2022, 0.9776, 0.05909, 0.008692, 1.0, -0.00101, 0.008692, 1.0, -0.00101, 0.008692, 1.0, -0.00101, -0.00542, 1.0, -0.004111, -0.00542, 1.0, -0.004111, -0.00542, 1.0, -0.004111, -0.2375, 0.9713, -0.01154, -0.2375, 0.9713, -0.01154, -0.2375, 0.9713, -0.01154, -0.1824, 0.9832, 0.006846, -0.1824, 0.9832, 0.006846, -0.1824, 0.9832, 0.006846, -0.1341, 0.9901, -0.0404, -0.1341, 0.9901, -0.0404, -0.1341, 0.9901, -0.0404, -0.07166, 0.9973, -0.01458, -0.07166, 0.9973, -0.01458, -0.07166, 0.9973, -0.01458, -0.1101, 0.9905, -0.08222, -0.1101, 0.9905, -0.08222, -0.1101, 0.9905, -0.08222, -0.1101, 0.9905, -0.08222, -0.111, 0.9933, -0.03068, -0.111, 0.9933, -0.03068, -0.111, 0.9933, -0.03068, -0.05115, 0.9973, -0.05206, -0.04888, 0.9978, -0.04373, -0.04724, 0.9983, -0.03319, -0.04724, 0.9983, -0.03319, 0.04404, 0.9987, 0.02607, 0.04404, 0.9987, 0.02607, 0.04404, 0.9987, 0.02607, 0.04404, 0.9987, 0.02607, 0.02676, 0.9995, 0.01888, 0.01422, 0.9997, 0.02192, 0.02714, 0.9994, 0.01909, 0.1367, 0.9855, 0.1008, 0.1367, 0.9855, 0.1008, 0.1367, 0.9855, 0.1008, 0.1235, 0.9717, 0.2012, 0.1235, 0.9717, 0.2012, 0.1235, 0.9717, 0.2012, -0.02051, 0.9991, -0.03687, -0.02051, 0.9991, -0.03687, -0.02051, 0.9991, -0.03687, -0.02051, 0.9991, -0.03687, -0.01864, 0.9996, -0.01953, -0.01897, 0.9996, -0.02002, -0.01817, 0.9997, -0.01795, 0.09023, 0.9923, 0.08472, 0.09023, 0.9923, 0.08472, 0.09023, 0.9923, 0.08472, 0.167, 0.981, 0.09909, 0.167, 0.981, 0.09909, 0.167, 0.981, 0.09909, 0.167, 0.981, 0.09909, -0.1626, 0.9781, -0.1298, -0.1626, 0.9781, -0.1298, -0.1626, 0.9781, -0.1298, -0.04695, 0.9989, 0.001201, -0.04695, 0.9989, 0.001201, -0.04695, 0.9989, 0.001201, -0.1188, 0.9921, -0.04115, -0.1188, 0.9921, -0.04115, -0.1188, 0.9921, -0.04115, -0.1188, 0.9921, -0.04115, 0.01084, 0.9998, 0.01423, 0.01084, 0.9998, 0.01423, 0.01084, 0.9998, 0.01423, 0.01084, 0.9998, 0.01423, -0.2772, 0.9543, -0.112, -0.2772, 0.9543, -0.112, -0.2772, 0.9543, -0.112, -0.2339, 0.9718, -0.03118, -0.2339, 0.9718, -0.03118, -0.2339, 0.9718, -0.03118, -0.2339, 0.9718, -0.03118, 0.0005373, 1.0, -0.000494, -0.0006499, 1.0, 5.842e-05, 0.0002466, 1.0, -0.0003587, -0.02988, 0.9995, 0.01057, -0.02988, 0.9995, 0.01057, -0.02988, 0.9995, 0.01057, -0.006635, 0.9999, 0.01031, -0.006635, 0.9999, 0.01031, -0.006635, 0.9999, 0.01031, -0.006635, 0.9999, 0.01031, 0.02566, 0.999, 0.03726, 0.02566, 0.999, 0.03726, 0.02566, 0.999, 0.03726, 0.02566, 0.999, 0.03726, -0.09853, 0.9925, -0.07194, -0.09853, 0.9925, -0.07194, -0.09853, 0.9925, -0.07194, 0.126, 0.9884, 0.08505, 0.126, 0.9884, 0.08505, 0.126, 0.9884, 0.08505, 0.1667, 0.9792, 0.1159, 0.1667, 0.9792, 0.1159, 0.1667, 0.9792, 0.1159, -0.04406, 0.9989, -0.01412, -0.04406, 0.9989, -0.01412, -0.04406, 0.9989, -0.01412, -0.04406, 0.9989, -0.01412, -0.119, 0.9923, -0.03555, -0.119, 0.9923, -0.03555, -0.119, 0.9923, -0.03555, -0.05386, 0.9985, -0.001874, -0.05386, 0.9985, -0.001874, -0.05386, 0.9985, -0.001874, -0.05386, 0.9985, -0.001874, 0.01698, 0.9991, 0.03838, 0.01698, 0.9991, 0.03838, 0.01698, 0.9991, 0.03838, 0.01698, 0.9991, 0.03838, 0.1245, 0.9895, 0.07385, 0.1273, 0.9896, 0.06658, 0.1244, 0.9895, 0.07412, 0.04243, 0.9974, 0.05823, 0.04243, 0.9974, 0.05823, 0.04243, 0.9974, 0.05823, 0.04243, 0.9974, 0.05823, -0.07694, 0.995, -0.06329, -0.07694, 0.995, -0.06329, -0.07694, 0.995, -0.06329, -0.1105, 0.9917, 0.06522, -0.1168, 0.9913, 0.06033, -0.1183, 0.9912, 0.05917, 0.02291, 0.9943, 0.1044, 0.02291, 0.9943, 0.1044, 0.02291, 0.9943, 0.1044, -0.162, 0.9835, 0.08058, -0.1617, 0.9836, 0.08046, -0.1614, 0.9836, 0.08027, -0.162, 0.9835, 0.08058, -0.1637, 0.9832, 0.08048, -0.1617, 0.9836, 0.08046, 0.1498, 0.9849, 0.0871, 0.1493, 0.9843, 0.09464, 0.1498, 0.9849, 0.08631])] * 3)])

# ---- objects
ob_sm_env_road_dirt_corner_02 = bpy.data.objects.new('SM_Env_Road_Dirt_Corner_02', me_mesh)

# ---- transforms, parenting, visibility, modifiers, constraints
ob_sm_env_road_dirt_corner_02.location = (0.0, 0.0, 0.0)
ob_sm_env_road_dirt_corner_02.rotation_euler = (1.571, -0.0, 0.0)
ob_sm_env_road_dirt_corner_02.scale = (0.01, 0.01, 0.01)
ob_sm_env_road_dirt_corner_02.color = (0.8, 0.8, 0.8, 1.0)

# ---- collection membership
scene.collection.objects.link(ob_sm_env_road_dirt_corner_02)

# ---- scene / render settings (as saved in the file)
scene.frame_start = 1; scene.frame_end = 250; scene.frame_set(1)
scene.render.engine = 'BLENDER_EEVEE_NEXT'
scene.cycles.sampling_pattern = 'TABULATED_SOBOL'
scene.view_settings.view_transform = 'Filmic'
bpy.context.view_layer.update()

# ---- added for rendering (the .blend has no active camera and no usable light): camera, sun
cam_auto = bpy.data.cameras.new('AutoCamera')
cam_auto.lens = 50.0
cam_auto.sensor_width = 36.0
cam_auto.clip_end = 1000.0
ob_auto_camera = bpy.data.objects.new('AutoCamera', cam_auto)
scene.collection.objects.link(ob_auto_camera)
ob_auto_camera.location = (0.16869, -0.223255, 0.148887)
ob_auto_camera.rotation_euler = (1.09748, -7.21219e-08, 0.694738)
scene.camera = ob_auto_camera
light_auto_sun = bpy.data.lights.new('AutoSun', 'SUN')
light_auto_sun.energy = 3.0
light_auto_sun.angle = 0.0523599
ob_auto_sun = bpy.data.objects.new('AutoSun', light_auto_sun)
scene.collection.objects.link(ob_auto_sun)
ob_auto_sun.rotation_euler = (0.872665, 0.174533, 0.523599)
bpy.context.view_layer.update()
